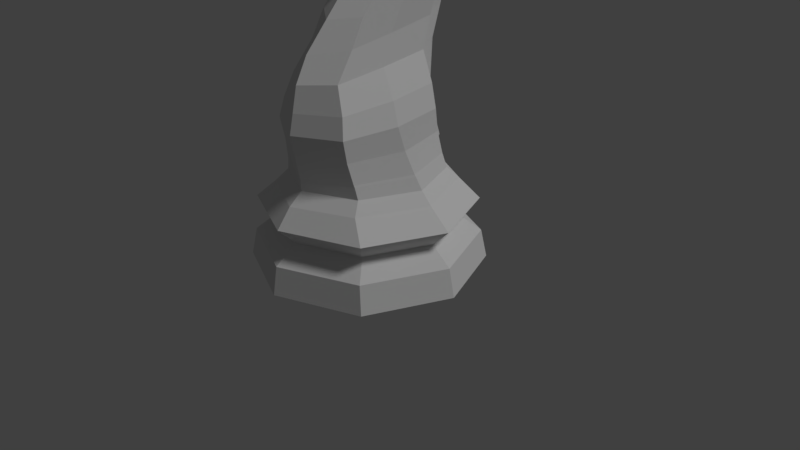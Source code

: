 # Source: LP_Knight.blend  (saved by Blender 2.79.0; exported with 4.5.12 LTS)
import bpy
from mathutils import Matrix  # noqa: F401  (used for matrix-valued properties, if any)

bpy.ops.wm.read_factory_settings(use_empty=True)
scene = bpy.context.scene
scene.name = 'Scene'

# ---- collections
col_collection_1 = bpy.data.collections.new('Collection 1'); scene.collection.children.link(col_collection_1)

# ---- world
world_world = bpy.data.worlds.new('World'); scene.world = world_world
world_world.color = (0.05088, 0.05088, 0.05088)
world_world.use_sun_shadow = False
world_world.sun_shadow_jitter_overblur = 0.0
world_world.cycles.sampling_method = 'MANUAL'

# ---- cameras
cam_camera = bpy.data.cameras.new('Camera')
cam_camera.clip_end = 100.0
cam_camera.lens = 35.0
cam_camera.sensor_width = 32.0
cam_camera.sensor_height = 18.0
cam_camera.ortho_scale = 7.314
cam_camera.dof.focus_distance = 0.0
cam_camera.dof.aperture_fstop = 128.0

# ---- lights
light_lamp = bpy.data.lights.new('Lamp', 'SUN')
light_lamp.transmission_factor = 0.0
light_lamp.cutoff_distance = 30.0
light_lamp.angle = 0.1993
light_lamp.energy = 1.0
light_lamp.shadow_buffer_clip_start = 1.001
light_lamp.shadow_soft_size = 0.1
light_lamp.shadow_cascade_max_distance = 1000.0

# ---- meshes
me_cylinder = bpy.data.meshes.new('Cylinder')
me_cylinder.from_pydata([(2.444e-07, 1.5, 1.183e-06), (0.0, -1.015, 1.201), (1.061, 1.061, 1.183e-06), (0.651, -0.7176, 1.201), (1.5, 1.132e-07, 1.183e-06), (0.0, 1.015, 1.201), (1.061, -1.061, 1.183e-06), (0.651, 0.7176, 1.201), (-2.444e-07, -1.5, 1.183e-06), (0.9482, 2.853e-07, 1.201), (0.0, 1.198, 1.054), (0.7432, 0.8472, 1.054), (1.094, 2.641e-07, 1.054), (0.7432, -0.8472, 1.054), (0.0, -1.198, 1.054), (0.0, 1.439, 0.3584), (0.9954, 1.017, 0.3584), (1.417, 1.437e-07, 0.3584), (0.9954, -1.017, 0.3584), (0.0, -1.439, 0.3584), (0.0, 1.386, 0.8122), (0.9801, 0.9801, 0.8122), (1.386, 1.437e-07, 0.8122), (0.9801, -0.9801, 0.8122), (0.0, -1.386, 0.8122), (0.0, 1.142, 0.569), (0.8074, 0.8074, 0.569), (1.142, 2.028e-07, 0.569), (0.8074, -0.8074, 0.569), (0.0, -1.142, 0.569), (0.3901, -0.7455, 2.49), (0.5784, -0.8501, 1.919), (0.0, -1.134, 1.903), (0.0, -1.014, 2.458), (0.413, -0.09774, 2.568), (0.7225, -0.1645, 1.957), (0.3901, 0.55, 2.646), (0.6379, 0.5211, 1.995), (0.0, -0.5612, 3.101), (0.3375, -0.3211, 3.148), (0.3362, 0.8438, 3.375), (0.3581, 0.2584, 3.261), (0.0, -0.2696, 3.432), (0.3363, -0.01278, 3.473), (0.3363, 0.9195, 3.675), (0.3548, 0.4511, 3.575), (0.3218, 0.4792, 4.04), (0.2981, 0.8724, 4.268), (0.2981, 0.0667, 3.801), (0.0, -0.231, 3.636), (0.0, -0.2041, 3.584), (0.2981, 0.04725, 3.648), (0.2981, 0.9278, 3.951), (0.3218, 0.4979, 3.802), (0.3485, -0.4946, 2.825), (0.3607, 0.08031, 2.915), (0.3379, 0.7072, 3.012), (0.0, -0.851, 2.77), (0.25, 0.4106, 4.272), (0.246, 0.04135, 3.971), (0.0, -0.2875, 3.665), (0.2559, 0.1105, 4.428), (0.2468, 0.3926, 4.785), (0.2515, -0.186, 4.055), (0.0, -0.3633, 3.725), (0.3143, -0.2344, 4.438), (0.2467, -0.09529, 4.716), (0.0, -0.02739, 4.834), (0.2515, -0.4788, 4.029), (0.0, -0.5581, 3.849), (0.3303, -0.5231, 4.387), (0.2424, -0.4211, 4.659), (0.0, -0.3675, 4.786), (0.2515, -0.6085, 4.049), (0.0, -0.6556, 3.829), (0.2559, -0.7202, 4.283), (0.2445, -0.6928, 4.51), (0.0, -0.667, 4.702), (0.2515, -0.7443, 3.975), (0.0, -0.815, 3.738), (0.2051, -1.039, 4.311), (0.1994, -1.049, 4.461), (0.0, -1.053, 4.63), (0.2033, -1.01, 4.144), (0.0, -1.038, 3.954), (0.1417, -1.15, 4.413), (0.177, -1.133, 4.308), (0.0, -0.4399, 3.801), (0.2515, -0.34, 4.041), (0.2459, 0.1849, 4.808), (0.0, 0.2156, 4.938), (0.3143, -0.07088, 4.433), (0.2203, 1.063, 0.569), (0.2798, 1.397, 1.183e-06), (0.2645, 1.34, 0.3584), (0.2052, 1.116, 1.054), (0.2609, 1.291, 0.8122), (0.1213, 1.018, 3.409), (0.1478, 0.7553, 2.67), (0.1656, 0.7384, 2.007), (0.1007, 1.107, 3.706), (0.04192, 1.111, 4.001), (0.04192, 1.043, 4.352), (0.1287, 0.9004, 3.042), (0.1722, 0.5497, 4.954), (0.08861, -0.04334, 4.806), (0.08761, -0.3801, 4.756), (0.0881, -0.6731, 4.657), (0.1025, -1.052, 4.575), (0.08841, 0.2308, 4.908), (0.6283, 0.6705, 1.366), (0.8772, -0.03153, 1.358), (0.0, 0.9726, 1.356), (0.6159, -0.7335, 1.35), (0.0, -1.024, 1.346), (0.1905, 0.893, 1.368), (0.09674, 0.9582, 4.666), (0.2521, 0.3021, 4.328), (0.0, -0.3181, 3.7), (0.08841, 0.2896, 5.053), (0.0, 0.2743, 5.084), (0.0, 0.7369, 5.082), (0.248, -0.04081, 4.001), (0.08864, 0.6887, 5.029), (0.137, 0.9534, 2.67), (0.1534, 0.9041, 2.007), (0.1147, 1.098, 3.042), (0.0, 1.252, 4.695), (0.1096, 1.216, 3.409), (0.09206, 1.254, 3.706), (0.08306, 1.312, 4.001), (0.08306, 1.274, 4.352), (0.08845, 1.184, 4.663), (0.1836, 0.945, 1.201), (0.09712, 0.8287, 4.753), (0.0, 1.026, 4.915), (0.08852, 0.9656, 4.876), (0.2376, 0.7609, 4.575), (0.2375, 0.6522, 4.64), (0.2463, 0.6287, 4.641), (0.246, 0.7623, 4.56), (0.08845, 0.9833, 4.663), (0.08852, 0.8266, 4.768), (0.5338, 1.21, 4.834), (0.5339, 1.26, 4.804), (0.4695, 1.35, 4.845), (0.4697, 1.291, 4.885), (0.2201, -0.8938, 4.303), (0.213, -0.8977, 4.478), (0.2177, -0.8895, 4.049), (0.0, -0.9443, 3.832), (0.0, -0.8959, 4.662), (0.09858, -0.8963, 4.606), (0.0, -1.224, 4.528), (0.1213, -1.151, 4.177), (0.0, -1.229, 4.093), (0.08435, -1.126, 4.523), (0.0, 0.5669, 5.124), (0.08853, 0.5248, 5.083), (0.04421, 0.2916, 5.068), (0.04432, 0.7128, 5.055), (0.04426, 0.5458, 5.104), (0.0, 0.9953, 2.011), (0.0, 1.016, 2.678), (0.0, 1.158, 3.051), (0.0, 1.27, 3.419), (0.0, 1.366, 3.716), (0.0, 1.368, 4.016), (0.0, 1.326, 4.378), (0.6229, 0.663, 1.394), (0.8635, -0.03818, 1.384), (0.608, -0.7394, 1.375), (0.1892, 0.8852, 1.397), (0.0, -1.03, 1.371), (0.1722, 1.075, 1.411), (0.0, 1.2, 1.415), (0.5558, 0.534, 2.285), (0.6129, -0.1347, 2.229), (0.5228, -0.8035, 2.173), (0.0, -1.08, 2.15), (0.159, 0.746, 2.303), (0.1454, 0.9261, 2.303), (0.0, 0.9911, 2.308), (0.6051, 0.5937, 1.688), (0.7695, -0.09989, 1.664), (0.5685, -0.7935, 1.64), (0.1704, 0.8135, 1.695), (0.1562, 0.9914, 1.702), (0.0, 1.099, 1.727), (0.0, -1.081, 1.631)], [], [(26, 21, 22, 27), (27, 22, 23, 28), (28, 23, 24, 29), (93, 94, 16, 2), (22, 12, 13, 23), (21, 11, 12, 22), (23, 13, 14, 24), (92, 96, 21, 26), (2, 4, 6, 8, 0, 93), (94, 92, 26, 16), (96, 95, 11, 21), (17, 27, 28, 18), (16, 26, 27, 17), (13, 3, 1, 14), (11, 7, 9, 12), (12, 9, 3, 13), (18, 28, 29, 19), (2, 16, 17, 4), (4, 17, 18, 6), (6, 18, 19, 8), (95, 133, 7, 11), (115, 133, 5, 112), (111, 9, 7, 110), (114, 1, 3, 113), (113, 3, 9, 111), (54, 30, 34, 55), (178, 31, 35, 177), (57, 33, 30, 54), (179, 32, 31, 178), (55, 34, 36, 56), (177, 35, 37, 176), (39, 41, 45, 43), (41, 40, 44, 45), (38, 39, 43, 42), (50, 51, 48, 49), (53, 52, 47, 46), (51, 53, 46, 48), (43, 45, 53, 51), (45, 44, 52, 53), (42, 43, 51, 50), (39, 54, 55, 41), (38, 57, 54, 39), (41, 55, 56, 40), (48, 46, 58, 59), (49, 48, 59, 60), (46, 47, 140, 58), (118, 122, 63, 64), (117, 139, 62, 61), (122, 117, 61, 63), (87, 88, 68, 69), (109, 90, 67, 105), (91, 89, 66, 65), (88, 91, 65, 68), (68, 65, 70, 73), (69, 68, 73, 74), (105, 67, 72, 106), (65, 66, 71, 70), (70, 71, 76, 75), (73, 70, 75, 78), (74, 73, 78, 79), (106, 72, 77, 107), (147, 148, 81, 80), (149, 147, 80, 83), (150, 149, 83, 84), (152, 151, 82, 108), (108, 82, 153, 156), (84, 83, 154, 155), (81, 108, 156, 85), (80, 81, 85, 86), (63, 61, 91, 88), (61, 62, 89, 91), (64, 63, 88, 87), (62, 104, 109, 89), (83, 80, 86, 154), (148, 152, 108, 81), (71, 106, 107, 76), (66, 105, 106, 71), (89, 109, 105, 66), (139, 142, 104, 62), (47, 102, 141, 140), (40, 56, 103, 97), (44, 100, 101, 52), (52, 101, 102, 47), (40, 97, 100, 44), (176, 37, 99, 180), (56, 36, 98, 103), (110, 7, 133, 115), (10, 5, 133, 95), (20, 10, 95, 96), (15, 25, 92, 94), (25, 20, 96, 92), (0, 15, 94, 93), (169, 110, 115, 172), (171, 113, 111, 170), (173, 114, 113, 171), (170, 111, 110, 169), (90, 109, 119, 159, 120), (100, 97, 128, 129), (102, 101, 130, 131), (101, 100, 129, 130), (97, 103, 126, 128), (141, 102, 131, 132), (172, 115, 133, 174), (142, 141, 132, 136), (103, 98, 124, 126), (136, 135, 121, 160, 123), (180, 99, 125, 181), (109, 104, 123, 158, 119), (161, 157, 120, 159), (132, 127, 135, 136), (104, 142, 136, 123), (59, 58, 117, 122), (58, 140, 139, 117), (60, 59, 122, 118), (137, 116, 145, 144), (137, 138, 139, 140), (134, 116, 141, 142), (116, 137, 140, 141), (138, 134, 142, 139), (143, 144, 145, 146), (138, 137, 144, 143), (134, 138, 143, 146), (116, 134, 146, 145), (76, 107, 152, 148), (107, 77, 151, 152), (79, 78, 149, 150), (78, 75, 147, 149), (75, 76, 148, 147), (86, 85, 156, 153, 155, 154), (158, 161, 159, 119), (123, 160, 161, 158), (160, 121, 157, 161), (126, 124, 163, 164), (181, 125, 162, 182), (128, 165, 166, 129), (130, 167, 168, 131), (129, 166, 167, 130), (128, 126, 164, 165), (131, 168, 127, 132), (174, 133, 5, 175), (187, 174, 175, 188), (186, 172, 174, 187), (184, 170, 169, 183), (189, 173, 171, 185), (185, 171, 170, 184), (183, 169, 172, 186), (124, 181, 182, 163), (98, 180, 181, 124), (36, 176, 180, 98), (34, 177, 176, 36), (33, 179, 178, 30), (30, 178, 177, 34), (37, 183, 186, 99), (31, 185, 184, 35), (32, 189, 185, 31), (35, 184, 183, 37), (99, 186, 187, 125), (125, 187, 188, 162)])
me_cylinder.polygons.foreach_set('use_smooth', [True] * 158)
me_cylinder.use_remesh_preserve_volume = False
me_cylinder.use_remesh_preserve_attributes = False
me_cylinder.use_mirror_vertex_groups = False
me_cylinder.update()

# ---- objects
ob_lp_knight = bpy.data.objects.new('LP Knight', me_cylinder)
ob_lamp = bpy.data.objects.new('Lamp', light_lamp)
ob_camera = bpy.data.objects.new('Camera', cam_camera)

# ---- transforms, parenting, visibility, modifiers, constraints
ob_lp_knight.location = (0.0, 0.0, 0.0)
ob_lp_knight.lineart.crease_threshold = 0.0
_m = ob_lp_knight.modifiers.new('Mirror', 'MIRROR')
_m.use_clip = True
_m = ob_lp_knight.modifiers.new('EdgeSplit', 'EDGE_SPLIT')
_m.split_angle = 0.0
ob_lamp.location = (4.076, 1.005, 5.904)
ob_lamp.rotation_euler = (0.6503, 0.05522, 1.866)
ob_lamp.lock_rotations_4d = False
ob_lamp.empty_display_type = 'ARROWS'
ob_lamp.color = (0.0, 0.0, 0.0, 0.0)
ob_lamp.lineart.crease_threshold = 0.0
ob_camera.location = (7.481, -6.508, 5.344)
ob_camera.rotation_euler = (1.109, 0.0, 0.8149)
ob_camera.lock_rotations_4d = False
ob_camera.empty_display_type = 'ARROWS'
ob_camera.color = (0.0, 0.0, 0.0, 0.0)
ob_camera.display_type = 'WIRE'
ob_camera.lineart.crease_threshold = 0.0

# ---- collection membership
col_collection_1.objects.link(ob_lp_knight)
col_collection_1.objects.link(ob_lamp)
col_collection_1.objects.link(ob_camera)

# ---- scene / render settings (as saved in the file)
scene.camera = ob_camera
scene.frame_start = 1; scene.frame_end = 250; scene.frame_set(0)
scene.render.engine = 'BLENDER_EEVEE_NEXT'
scene.render.resolution_percentage = 50
scene.render.dither_intensity = 0.0
scene.cycles.use_denoising = False
scene.cycles.samples = 128
scene.cycles.sampling_pattern = 'TABULATED_SOBOL'
scene.cycles.use_adaptive_sampling = False
scene.cycles.use_light_tree = False
scene.cycles.blur_glossy = 0.0
scene.cycles.sample_clamp_indirect = 0.0
scene.view_settings.view_transform = 'Standard'
bpy.context.view_layer.update()
